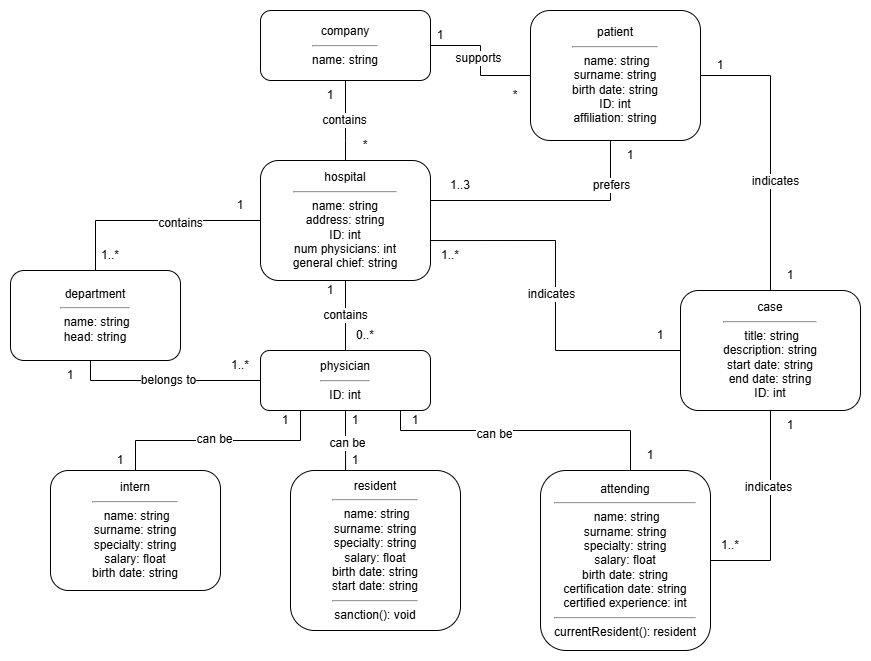

The diagram above was exported from draw.io. Its source (the exported page's mxGraphModel, read from the mxfile embedded in the PNG):
<mxGraphModel dx="2081" dy="527" grid="0" gridSize="10" guides="1" tooltips="1" connect="1" arrows="1" fold="1" page="0" pageScale="1" pageWidth="850" pageHeight="1100" math="0" shadow="0">
  <root>
    <mxCell id="0" />
    <mxCell id="1" parent="0" />
    <mxCell id="Q81atMUkVQ8Okwq0cMTD-12" style="rounded=0;orthogonalLoop=1;jettySize=auto;html=1;entryX=0.5;entryY=0;entryDx=0;entryDy=0;fontSize=12;strokeColor=default;shape=wire;dashed=1;endArrow=none;endFill=0;textDirection=ltr;horizontal=1;" parent="1" source="xVNSvtGnHXtIPCleljGt-3" target="xVNSvtGnHXtIPCleljGt-1" edge="1">
      <mxGeometry relative="1" as="geometry">
        <Array as="points">
          <mxPoint x="-225" y="230" />
        </Array>
      </mxGeometry>
    </mxCell>
    <mxCell id="Q81atMUkVQ8Okwq0cMTD-13" value="contains" style="edgeLabel;html=1;align=center;verticalAlign=middle;resizable=0;points=[];fontSize=12;fontFamily=Helvetica;fontColor=default;labelBackgroundColor=default;" parent="Q81atMUkVQ8Okwq0cMTD-12" connectable="0" vertex="1">
      <mxGeometry x="-0.0273" y="-2" relative="1" as="geometry">
        <mxPoint as="offset" />
      </mxGeometry>
    </mxCell>
    <mxCell id="xVNSvtGnHXtIPCleljGt-3" value="company&lt;div&gt;&lt;div&gt;&lt;hr&gt;name: string&lt;/div&gt;&lt;/div&gt;" style="rounded=1;whiteSpace=wrap;html=1;" parent="1" vertex="1">
      <mxGeometry x="-310" y="100" width="170" height="70" as="geometry" />
    </mxCell>
    <mxCell id="Q81atMUkVQ8Okwq0cMTD-16" value="contains" style="edgeStyle=none;shape=wire;rounded=0;orthogonalLoop=1;jettySize=auto;html=1;entryX=0.5;entryY=1;entryDx=0;entryDy=0;dashed=1;strokeColor=default;align=center;verticalAlign=middle;fontFamily=Helvetica;fontSize=12;fontColor=default;labelBackgroundColor=default;endArrow=none;endFill=0;" parent="1" source="xVNSvtGnHXtIPCleljGt-4" target="xVNSvtGnHXtIPCleljGt-1" edge="1">
      <mxGeometry relative="1" as="geometry" />
    </mxCell>
    <mxCell id="Q81atMUkVQ8Okwq0cMTD-43" style="edgeStyle=orthogonalEdgeStyle;shape=wire;rounded=0;orthogonalLoop=1;jettySize=auto;html=1;entryX=0.5;entryY=0;entryDx=0;entryDy=0;dashed=1;strokeColor=default;align=center;verticalAlign=middle;fontFamily=Helvetica;fontSize=12;fontColor=default;labelBackgroundColor=default;endArrow=none;endFill=0;exitX=0.25;exitY=1;exitDx=0;exitDy=0;" parent="1" source="xVNSvtGnHXtIPCleljGt-4" target="Q81atMUkVQ8Okwq0cMTD-7" edge="1">
      <mxGeometry relative="1" as="geometry">
        <Array as="points">
          <mxPoint x="-270" y="500" />
          <mxPoint x="-270" y="530" />
          <mxPoint x="-435" y="530" />
        </Array>
      </mxGeometry>
    </mxCell>
    <mxCell id="Q81atMUkVQ8Okwq0cMTD-49" value="can be" style="edgeLabel;html=1;align=center;verticalAlign=middle;resizable=0;points=[];fontSize=12;fontFamily=Helvetica;fontColor=default;labelBackgroundColor=default;" parent="Q81atMUkVQ8Okwq0cMTD-43" connectable="0" vertex="1">
      <mxGeometry x="0.0423" y="-2" relative="1" as="geometry">
        <mxPoint as="offset" />
      </mxGeometry>
    </mxCell>
    <mxCell id="Q81atMUkVQ8Okwq0cMTD-44" style="edgeStyle=orthogonalEdgeStyle;shape=wire;rounded=0;orthogonalLoop=1;jettySize=auto;html=1;dashed=1;strokeColor=default;align=center;verticalAlign=middle;fontFamily=Helvetica;fontSize=12;fontColor=default;labelBackgroundColor=default;endArrow=none;endFill=0;entryX=0.324;entryY=0;entryDx=0;entryDy=0;entryPerimeter=0;" parent="1" source="xVNSvtGnHXtIPCleljGt-4" target="Q81atMUkVQ8Okwq0cMTD-6" edge="1">
      <mxGeometry relative="1" as="geometry">
        <mxPoint x="-225" y="550" as="targetPoint" />
      </mxGeometry>
    </mxCell>
    <mxCell id="Q81atMUkVQ8Okwq0cMTD-48" value="can be" style="edgeLabel;html=1;align=center;verticalAlign=middle;resizable=0;points=[];fontSize=12;fontFamily=Helvetica;fontColor=default;labelBackgroundColor=default;" parent="Q81atMUkVQ8Okwq0cMTD-44" connectable="0" vertex="1">
      <mxGeometry x="0.11" y="1" relative="1" as="geometry">
        <mxPoint as="offset" />
      </mxGeometry>
    </mxCell>
    <mxCell id="Q81atMUkVQ8Okwq0cMTD-46" style="edgeStyle=orthogonalEdgeStyle;shape=wire;rounded=0;orthogonalLoop=1;jettySize=auto;html=1;dashed=1;strokeColor=default;align=center;verticalAlign=middle;fontFamily=Helvetica;fontSize=12;fontColor=default;labelBackgroundColor=default;endArrow=none;endFill=0;exitX=1;exitY=0.75;exitDx=0;exitDy=0;" parent="1" source="xVNSvtGnHXtIPCleljGt-4" target="Q81atMUkVQ8Okwq0cMTD-1" edge="1">
      <mxGeometry relative="1" as="geometry">
        <mxPoint x="-100" y="540" as="targetPoint" />
        <mxPoint x="-130" y="480" as="sourcePoint" />
        <Array as="points">
          <mxPoint x="-170" y="485" />
          <mxPoint x="-170" y="520" />
          <mxPoint x="60" y="520" />
        </Array>
      </mxGeometry>
    </mxCell>
    <mxCell id="Q81atMUkVQ8Okwq0cMTD-47" value="can be" style="edgeLabel;html=1;align=center;verticalAlign=middle;resizable=0;points=[];fontSize=12;fontFamily=Helvetica;fontColor=default;labelBackgroundColor=default;" parent="Q81atMUkVQ8Okwq0cMTD-46" connectable="0" vertex="1">
      <mxGeometry x="-0.0586" y="-3" relative="1" as="geometry">
        <mxPoint as="offset" />
      </mxGeometry>
    </mxCell>
    <mxCell id="xVNSvtGnHXtIPCleljGt-4" value="physician&lt;div&gt;&lt;hr&gt;ID: int&lt;/div&gt;" style="rounded=1;whiteSpace=wrap;html=1;" parent="1" vertex="1">
      <mxGeometry x="-310" y="440" width="170" height="60" as="geometry" />
    </mxCell>
    <mxCell id="Q81atMUkVQ8Okwq0cMTD-59" style="edgeStyle=orthogonalEdgeStyle;shape=wire;rounded=0;orthogonalLoop=1;jettySize=auto;html=1;entryX=0.5;entryY=0;entryDx=0;entryDy=0;dashed=1;strokeColor=default;align=center;verticalAlign=middle;fontFamily=Helvetica;fontSize=12;fontColor=default;labelBackgroundColor=default;endArrow=none;endFill=0;" parent="1" source="xVNSvtGnHXtIPCleljGt-1" target="Q81atMUkVQ8Okwq0cMTD-8" edge="1">
      <mxGeometry relative="1" as="geometry" />
    </mxCell>
    <mxCell id="Q81atMUkVQ8Okwq0cMTD-60" value="contains" style="edgeLabel;html=1;align=center;verticalAlign=middle;resizable=0;points=[];fontSize=12;fontFamily=Helvetica;fontColor=default;labelBackgroundColor=default;" parent="Q81atMUkVQ8Okwq0cMTD-59" connectable="0" vertex="1">
      <mxGeometry x="-0.2459" y="2" relative="1" as="geometry">
        <mxPoint as="offset" />
      </mxGeometry>
    </mxCell>
    <mxCell id="xVNSvtGnHXtIPCleljGt-1" value="hospital&lt;br&gt;&lt;div&gt;&lt;div&gt;&lt;hr&gt;name: string&lt;/div&gt;&lt;/div&gt;&lt;div&gt;address: string&lt;/div&gt;&lt;div&gt;ID: int&lt;/div&gt;&lt;div&gt;num physicians: int&lt;/div&gt;&lt;div&gt;general chief: string&lt;/div&gt;" style="rounded=1;whiteSpace=wrap;html=1;" parent="1" vertex="1">
      <mxGeometry x="-310" y="250" width="170" height="120" as="geometry" />
    </mxCell>
    <mxCell id="Q81atMUkVQ8Okwq0cMTD-1" value="attending&lt;hr&gt;&lt;span style=&quot;background-color: transparent; color: light-dark(rgb(0, 0, 0), rgb(255, 255, 255));&quot;&gt;&amp;nbsp;name: string&lt;/span&gt;&lt;div&gt;&lt;span style=&quot;background-color: transparent; color: light-dark(rgb(0, 0, 0), rgb(255, 255, 255));&quot;&gt;surname: string&lt;/span&gt;&lt;/div&gt;&lt;div&gt;&lt;span style=&quot;background-color: transparent; color: light-dark(rgb(0, 0, 0), rgb(255, 255, 255));&quot;&gt;specialty: string&lt;/span&gt;&lt;/div&gt;&lt;div&gt;&lt;span style=&quot;background-color: transparent; color: light-dark(rgb(0, 0, 0), rgb(255, 255, 255));&quot;&gt;salary: float&lt;/span&gt;&lt;/div&gt;&lt;div&gt;&lt;span style=&quot;background-color: transparent; color: light-dark(rgb(0, 0, 0), rgb(255, 255, 255));&quot;&gt;birth date: string&lt;/span&gt;&lt;/div&gt;&lt;div&gt;&lt;span style=&quot;background-color: transparent; color: light-dark(rgb(0, 0, 0), rgb(255, 255, 255));&quot;&gt;certification date: string&lt;/span&gt;&lt;/div&gt;&lt;div&gt;&lt;span style=&quot;background-color: transparent; color: light-dark(rgb(0, 0, 0), rgb(255, 255, 255));&quot;&gt;certified experience: int&lt;/span&gt;&lt;/div&gt;&lt;div&gt;&lt;hr&gt;currentResident(): resident&lt;/div&gt;" style="rounded=1;whiteSpace=wrap;html=1;" parent="1" vertex="1">
      <mxGeometry x="-30" y="560" width="170" height="180" as="geometry" />
    </mxCell>
    <mxCell id="Q81atMUkVQ8Okwq0cMTD-6" value="resident&lt;hr&gt;&lt;span style=&quot;background-color: transparent; color: light-dark(rgb(0, 0, 0), rgb(255, 255, 255));&quot;&gt;&amp;nbsp;name: string&lt;/span&gt;&lt;div&gt;&lt;span style=&quot;background-color: transparent; color: light-dark(rgb(0, 0, 0), rgb(255, 255, 255));&quot;&gt;surname: string&lt;/span&gt;&lt;/div&gt;&lt;div&gt;&lt;span style=&quot;background-color: transparent; color: light-dark(rgb(0, 0, 0), rgb(255, 255, 255));&quot;&gt;specialty: string&lt;/span&gt;&lt;/div&gt;&lt;div&gt;&lt;span style=&quot;background-color: transparent; color: light-dark(rgb(0, 0, 0), rgb(255, 255, 255));&quot;&gt;salary: float&lt;/span&gt;&lt;/div&gt;&lt;div&gt;&lt;span style=&quot;background-color: transparent; color: light-dark(rgb(0, 0, 0), rgb(255, 255, 255));&quot;&gt;birth date: string&lt;/span&gt;&lt;/div&gt;&lt;div&gt;&lt;span style=&quot;background-color: transparent; color: light-dark(rgb(0, 0, 0), rgb(255, 255, 255));&quot;&gt;start date: string&lt;/span&gt;&lt;/div&gt;&lt;div&gt;&lt;hr&gt;sanction(): void&lt;/div&gt;" style="rounded=1;whiteSpace=wrap;html=1;" parent="1" vertex="1">
      <mxGeometry x="-280" y="560" width="170" height="160" as="geometry" />
    </mxCell>
    <mxCell id="Q81atMUkVQ8Okwq0cMTD-7" value="intern&lt;hr&gt;&lt;span style=&quot;background-color: transparent; color: light-dark(rgb(0, 0, 0), rgb(255, 255, 255));&quot;&gt;&amp;nbsp;name: string&lt;/span&gt;&lt;div&gt;&lt;span style=&quot;background-color: transparent; color: light-dark(rgb(0, 0, 0), rgb(255, 255, 255));&quot;&gt;surname: string&lt;/span&gt;&lt;/div&gt;&lt;div&gt;&lt;span style=&quot;background-color: transparent; color: light-dark(rgb(0, 0, 0), rgb(255, 255, 255));&quot;&gt;specialty: string&lt;/span&gt;&lt;/div&gt;&lt;div&gt;&lt;span style=&quot;background-color: transparent; color: light-dark(rgb(0, 0, 0), rgb(255, 255, 255));&quot;&gt;salary: float&lt;/span&gt;&lt;/div&gt;&lt;div&gt;&lt;span style=&quot;background-color: transparent; color: light-dark(rgb(0, 0, 0), rgb(255, 255, 255));&quot;&gt;birth date: string&lt;/span&gt;&lt;/div&gt;" style="rounded=1;whiteSpace=wrap;html=1;" parent="1" vertex="1">
      <mxGeometry x="-520" y="560" width="170" height="120" as="geometry" />
    </mxCell>
    <mxCell id="Q81atMUkVQ8Okwq0cMTD-64" style="edgeStyle=orthogonalEdgeStyle;shape=wire;rounded=0;orthogonalLoop=1;jettySize=auto;html=1;entryX=0;entryY=0.5;entryDx=0;entryDy=0;dashed=1;strokeColor=default;align=center;verticalAlign=middle;fontFamily=Helvetica;fontSize=12;fontColor=default;labelBackgroundColor=default;endArrow=none;endFill=0;" parent="1" source="Q81atMUkVQ8Okwq0cMTD-8" target="xVNSvtGnHXtIPCleljGt-4" edge="1">
      <mxGeometry relative="1" as="geometry">
        <Array as="points">
          <mxPoint x="-480" y="470" />
        </Array>
      </mxGeometry>
    </mxCell>
    <mxCell id="Q81atMUkVQ8Okwq0cMTD-65" value="belongs to" style="edgeLabel;html=1;align=center;verticalAlign=middle;resizable=0;points=[];fontSize=12;fontFamily=Helvetica;fontColor=default;labelBackgroundColor=default;" parent="Q81atMUkVQ8Okwq0cMTD-64" connectable="0" vertex="1">
      <mxGeometry x="0.0194" y="1" relative="1" as="geometry">
        <mxPoint as="offset" />
      </mxGeometry>
    </mxCell>
    <mxCell id="Q81atMUkVQ8Okwq0cMTD-8" value="department&lt;br&gt;&lt;hr&gt;&lt;span style=&quot;background-color: transparent; color: light-dark(rgb(0, 0, 0), rgb(255, 255, 255));&quot;&gt;&amp;nbsp;name: string&lt;/span&gt;&lt;div&gt;head: string&lt;/div&gt;" style="rounded=1;whiteSpace=wrap;html=1;" parent="1" vertex="1">
      <mxGeometry x="-560" y="360" width="170" height="90" as="geometry" />
    </mxCell>
    <mxCell id="Q81atMUkVQ8Okwq0cMTD-19" style="edgeStyle=orthogonalEdgeStyle;shape=wire;rounded=0;orthogonalLoop=1;jettySize=auto;html=1;dashed=1;strokeColor=default;align=center;verticalAlign=middle;fontFamily=Helvetica;fontSize=12;fontColor=default;labelBackgroundColor=default;endArrow=none;endFill=0;entryX=1;entryY=0.5;entryDx=0;entryDy=0;" parent="1" source="Q81atMUkVQ8Okwq0cMTD-10" target="xVNSvtGnHXtIPCleljGt-3" edge="1">
      <mxGeometry relative="1" as="geometry">
        <mxPoint x="-130" y="140" as="targetPoint" />
      </mxGeometry>
    </mxCell>
    <mxCell id="Q81atMUkVQ8Okwq0cMTD-20" value="supports" style="edgeLabel;html=1;align=center;verticalAlign=middle;resizable=0;points=[];fontSize=12;fontFamily=Helvetica;fontColor=default;labelBackgroundColor=default;" parent="Q81atMUkVQ8Okwq0cMTD-19" connectable="0" vertex="1">
      <mxGeometry x="0.0479" y="3" relative="1" as="geometry">
        <mxPoint as="offset" />
      </mxGeometry>
    </mxCell>
    <mxCell id="Q81atMUkVQ8Okwq0cMTD-24" style="edgeStyle=orthogonalEdgeStyle;shape=wire;rounded=0;orthogonalLoop=1;jettySize=auto;html=1;dashed=1;strokeColor=default;align=center;verticalAlign=middle;fontFamily=Helvetica;fontSize=12;fontColor=default;labelBackgroundColor=default;endArrow=none;endFill=0;entryX=0;entryY=1;entryDx=0;entryDy=0;" parent="1" source="Q81atMUkVQ8Okwq0cMTD-10" target="Q81atMUkVQ8Okwq0cMTD-28" edge="1">
      <mxGeometry relative="1" as="geometry">
        <mxPoint x="45" y="320" as="targetPoint" />
        <Array as="points">
          <mxPoint x="40" y="290" />
        </Array>
      </mxGeometry>
    </mxCell>
    <mxCell id="Q81atMUkVQ8Okwq0cMTD-25" value="prefers" style="edgeLabel;html=1;align=center;verticalAlign=middle;resizable=0;points=[];fontSize=12;fontFamily=Helvetica;fontColor=default;labelBackgroundColor=default;" parent="Q81atMUkVQ8Okwq0cMTD-24" connectable="0" vertex="1">
      <mxGeometry x="-0.6318" relative="1" as="geometry">
        <mxPoint as="offset" />
      </mxGeometry>
    </mxCell>
    <mxCell id="Q81atMUkVQ8Okwq0cMTD-10" value="patient&lt;br&gt;&lt;hr&gt;&lt;span style=&quot;background-color: transparent; color: light-dark(rgb(0, 0, 0), rgb(255, 255, 255));&quot;&gt;&amp;nbsp;name: string&lt;/span&gt;&lt;div&gt;&lt;span style=&quot;background-color: transparent; color: light-dark(rgb(0, 0, 0), rgb(255, 255, 255));&quot;&gt;surname: string&lt;/span&gt;&lt;/div&gt;&lt;div&gt;&lt;span style=&quot;background-color: transparent; color: light-dark(rgb(0, 0, 0), rgb(255, 255, 255));&quot;&gt;birth date: string&lt;/span&gt;&lt;/div&gt;&lt;div&gt;&lt;span style=&quot;background-color: transparent; color: light-dark(rgb(0, 0, 0), rgb(255, 255, 255));&quot;&gt;ID: int&lt;/span&gt;&lt;/div&gt;&lt;div&gt;&lt;span style=&quot;background-color: transparent; color: light-dark(rgb(0, 0, 0), rgb(255, 255, 255));&quot;&gt;affiliation: string&lt;/span&gt;&lt;/div&gt;" style="rounded=1;whiteSpace=wrap;html=1;" parent="1" vertex="1">
      <mxGeometry x="-40" y="100" width="170" height="130" as="geometry" />
    </mxCell>
    <mxCell id="Q81atMUkVQ8Okwq0cMTD-29" style="edgeStyle=orthogonalEdgeStyle;shape=wire;rounded=0;orthogonalLoop=1;jettySize=auto;html=1;dashed=1;strokeColor=default;align=center;verticalAlign=middle;fontFamily=Helvetica;fontSize=12;fontColor=default;labelBackgroundColor=default;endArrow=none;endFill=0;entryX=1;entryY=0.5;entryDx=0;entryDy=0;" parent="1" source="Q81atMUkVQ8Okwq0cMTD-11" target="Q81atMUkVQ8Okwq0cMTD-10" edge="1">
      <mxGeometry relative="1" as="geometry">
        <mxPoint x="205" y="160" as="targetPoint" />
      </mxGeometry>
    </mxCell>
    <mxCell id="Q81atMUkVQ8Okwq0cMTD-30" value="indicates" style="edgeLabel;html=1;align=center;verticalAlign=middle;resizable=0;points=[];fontSize=12;fontFamily=Helvetica;fontColor=default;labelBackgroundColor=default;" parent="Q81atMUkVQ8Okwq0cMTD-29" connectable="0" vertex="1">
      <mxGeometry x="-0.2284" y="-4" relative="1" as="geometry">
        <mxPoint as="offset" />
      </mxGeometry>
    </mxCell>
    <mxCell id="Q81atMUkVQ8Okwq0cMTD-39" style="edgeStyle=orthogonalEdgeStyle;shape=wire;rounded=0;orthogonalLoop=1;jettySize=auto;html=1;entryX=1;entryY=0.5;entryDx=0;entryDy=0;dashed=1;strokeColor=default;align=center;verticalAlign=middle;fontFamily=Helvetica;fontSize=12;fontColor=default;labelBackgroundColor=default;endArrow=none;endFill=0;" parent="1" source="Q81atMUkVQ8Okwq0cMTD-11" target="Q81atMUkVQ8Okwq0cMTD-1" edge="1">
      <mxGeometry relative="1" as="geometry" />
    </mxCell>
    <mxCell id="Q81atMUkVQ8Okwq0cMTD-40" value="indicates" style="edgeLabel;html=1;align=center;verticalAlign=middle;resizable=0;points=[];fontSize=12;fontFamily=Helvetica;fontColor=default;labelBackgroundColor=default;" parent="Q81atMUkVQ8Okwq0cMTD-39" connectable="0" vertex="1">
      <mxGeometry x="-0.2764" y="-3" relative="1" as="geometry">
        <mxPoint as="offset" />
      </mxGeometry>
    </mxCell>
    <mxCell id="Q81atMUkVQ8Okwq0cMTD-11" value="case&lt;br&gt;&lt;hr&gt;&lt;span style=&quot;background-color: transparent; color: light-dark(rgb(0, 0, 0), rgb(255, 255, 255));&quot;&gt;&amp;nbsp;title: string&lt;/span&gt;&lt;div&gt;description: string&lt;/div&gt;&lt;div&gt;start date: string&lt;/div&gt;&lt;div&gt;end date: string&lt;/div&gt;&lt;div&gt;ID: int&lt;/div&gt;" style="rounded=1;whiteSpace=wrap;html=1;" parent="1" vertex="1">
      <mxGeometry x="110" y="380" width="180" height="120" as="geometry" />
    </mxCell>
    <mxCell id="Q81atMUkVQ8Okwq0cMTD-14" value="*" style="text;html=1;whiteSpace=wrap;strokeColor=none;fillColor=none;align=center;verticalAlign=middle;rounded=0;fontSize=12;fontFamily=Helvetica;fontColor=default;labelBackgroundColor=default;" parent="1" vertex="1">
      <mxGeometry x="-235" y="220" width="60" height="30" as="geometry" />
    </mxCell>
    <mxCell id="Q81atMUkVQ8Okwq0cMTD-15" value="1" style="text;html=1;whiteSpace=wrap;strokeColor=none;fillColor=none;align=center;verticalAlign=middle;rounded=0;fontSize=12;fontFamily=Helvetica;fontColor=default;labelBackgroundColor=default;" parent="1" vertex="1">
      <mxGeometry x="-270" y="170" width="60" height="30" as="geometry" />
    </mxCell>
    <mxCell id="Q81atMUkVQ8Okwq0cMTD-17" value="1" style="text;html=1;whiteSpace=wrap;strokeColor=none;fillColor=none;align=center;verticalAlign=middle;rounded=0;fontSize=12;fontFamily=Helvetica;fontColor=default;labelBackgroundColor=default;" parent="1" vertex="1">
      <mxGeometry x="-255" y="370" width="30" height="20" as="geometry" />
    </mxCell>
    <mxCell id="Q81atMUkVQ8Okwq0cMTD-18" value="0..*" style="text;html=1;whiteSpace=wrap;strokeColor=none;fillColor=none;align=center;verticalAlign=middle;rounded=0;fontSize=12;fontFamily=Helvetica;fontColor=default;labelBackgroundColor=default;" parent="1" vertex="1">
      <mxGeometry x="-235" y="410" width="60" height="30" as="geometry" />
    </mxCell>
    <mxCell id="Q81atMUkVQ8Okwq0cMTD-21" value="1" style="text;html=1;whiteSpace=wrap;strokeColor=none;fillColor=none;align=center;verticalAlign=middle;rounded=0;fontSize=12;fontFamily=Helvetica;fontColor=default;labelBackgroundColor=default;" parent="1" vertex="1">
      <mxGeometry x="-160" y="110" width="60" height="30" as="geometry" />
    </mxCell>
    <mxCell id="Q81atMUkVQ8Okwq0cMTD-22" value="*" style="text;html=1;whiteSpace=wrap;strokeColor=none;fillColor=none;align=center;verticalAlign=middle;rounded=0;fontSize=12;fontFamily=Helvetica;fontColor=default;labelBackgroundColor=default;" parent="1" vertex="1">
      <mxGeometry x="-70" y="170" width="30" height="30" as="geometry" />
    </mxCell>
    <mxCell id="Q81atMUkVQ8Okwq0cMTD-26" value="1" style="text;html=1;whiteSpace=wrap;strokeColor=none;fillColor=none;align=center;verticalAlign=middle;rounded=0;fontSize=12;fontFamily=Helvetica;fontColor=default;labelBackgroundColor=default;" parent="1" vertex="1">
      <mxGeometry x="30" y="230" width="60" height="30" as="geometry" />
    </mxCell>
    <mxCell id="Q81atMUkVQ8Okwq0cMTD-28" value="1..3" style="text;html=1;whiteSpace=wrap;strokeColor=none;fillColor=none;align=center;verticalAlign=middle;rounded=0;fontSize=12;fontFamily=Helvetica;fontColor=default;labelBackgroundColor=default;" parent="1" vertex="1">
      <mxGeometry x="-140" y="260" width="60" height="30" as="geometry" />
    </mxCell>
    <mxCell id="Q81atMUkVQ8Okwq0cMTD-31" value="1" style="text;html=1;whiteSpace=wrap;strokeColor=none;fillColor=none;align=center;verticalAlign=middle;rounded=0;fontSize=12;fontFamily=Helvetica;fontColor=default;labelBackgroundColor=default;" parent="1" vertex="1">
      <mxGeometry x="120" y="140" width="60" height="30" as="geometry" />
    </mxCell>
    <mxCell id="Q81atMUkVQ8Okwq0cMTD-32" value="1" style="text;html=1;whiteSpace=wrap;strokeColor=none;fillColor=none;align=center;verticalAlign=middle;rounded=0;fontSize=12;fontFamily=Helvetica;fontColor=default;labelBackgroundColor=default;" parent="1" vertex="1">
      <mxGeometry x="190" y="350" width="60" height="30" as="geometry" />
    </mxCell>
    <mxCell id="Q81atMUkVQ8Okwq0cMTD-35" style="edgeStyle=orthogonalEdgeStyle;shape=wire;rounded=0;orthogonalLoop=1;jettySize=auto;html=1;entryX=1;entryY=0.667;entryDx=0;entryDy=0;entryPerimeter=0;dashed=1;strokeColor=default;align=center;verticalAlign=middle;fontFamily=Helvetica;fontSize=12;fontColor=default;labelBackgroundColor=default;endArrow=none;endFill=0;" parent="1" source="Q81atMUkVQ8Okwq0cMTD-11" target="xVNSvtGnHXtIPCleljGt-1" edge="1">
      <mxGeometry relative="1" as="geometry" />
    </mxCell>
    <mxCell id="Q81atMUkVQ8Okwq0cMTD-36" value="indicates" style="edgeLabel;html=1;align=center;verticalAlign=middle;resizable=0;points=[];fontSize=12;fontFamily=Helvetica;fontColor=default;labelBackgroundColor=default;" parent="Q81atMUkVQ8Okwq0cMTD-35" connectable="0" vertex="1">
      <mxGeometry x="0.0111" y="5" relative="1" as="geometry">
        <mxPoint as="offset" />
      </mxGeometry>
    </mxCell>
    <mxCell id="Q81atMUkVQ8Okwq0cMTD-37" value="1..*" style="text;html=1;whiteSpace=wrap;strokeColor=none;fillColor=none;align=center;verticalAlign=middle;rounded=0;fontSize=12;fontFamily=Helvetica;fontColor=default;labelBackgroundColor=default;" parent="1" vertex="1">
      <mxGeometry x="-150" y="330" width="60" height="30" as="geometry" />
    </mxCell>
    <mxCell id="Q81atMUkVQ8Okwq0cMTD-38" value="1" style="text;html=1;whiteSpace=wrap;strokeColor=none;fillColor=none;align=center;verticalAlign=middle;rounded=0;fontSize=12;fontFamily=Helvetica;fontColor=default;labelBackgroundColor=default;" parent="1" vertex="1">
      <mxGeometry x="60" y="410" width="60" height="30" as="geometry" />
    </mxCell>
    <mxCell id="Q81atMUkVQ8Okwq0cMTD-41" value="1" style="text;html=1;whiteSpace=wrap;strokeColor=none;fillColor=none;align=center;verticalAlign=middle;rounded=0;fontSize=12;fontFamily=Helvetica;fontColor=default;labelBackgroundColor=default;" parent="1" vertex="1">
      <mxGeometry x="190" y="500" width="60" height="30" as="geometry" />
    </mxCell>
    <mxCell id="Q81atMUkVQ8Okwq0cMTD-42" value="1..*" style="text;html=1;whiteSpace=wrap;strokeColor=none;fillColor=none;align=center;verticalAlign=middle;rounded=0;fontSize=12;fontFamily=Helvetica;fontColor=default;labelBackgroundColor=default;" parent="1" vertex="1">
      <mxGeometry x="130" y="620" width="60" height="30" as="geometry" />
    </mxCell>
    <mxCell id="Q81atMUkVQ8Okwq0cMTD-50" value="1" style="text;html=1;whiteSpace=wrap;strokeColor=none;fillColor=none;align=center;verticalAlign=middle;rounded=0;fontSize=12;fontFamily=Helvetica;fontColor=default;labelBackgroundColor=default;" parent="1" vertex="1">
      <mxGeometry x="-300" y="500" width="30" height="20" as="geometry" />
    </mxCell>
    <mxCell id="Q81atMUkVQ8Okwq0cMTD-51" value="1" style="text;html=1;whiteSpace=wrap;strokeColor=none;fillColor=none;align=center;verticalAlign=middle;rounded=0;fontSize=12;fontFamily=Helvetica;fontColor=default;labelBackgroundColor=default;" parent="1" vertex="1">
      <mxGeometry x="-235" y="500" width="40" height="20" as="geometry" />
    </mxCell>
    <mxCell id="Q81atMUkVQ8Okwq0cMTD-52" value="1" style="text;html=1;whiteSpace=wrap;strokeColor=none;fillColor=none;align=center;verticalAlign=middle;rounded=0;fontSize=12;fontFamily=Helvetica;fontColor=default;labelBackgroundColor=default;" parent="1" vertex="1">
      <mxGeometry x="-170" y="500" width="30" height="20" as="geometry" />
    </mxCell>
    <mxCell id="Q81atMUkVQ8Okwq0cMTD-53" value="1" style="text;html=1;whiteSpace=wrap;strokeColor=none;fillColor=none;align=center;verticalAlign=middle;rounded=0;fontSize=12;fontFamily=Helvetica;fontColor=default;labelBackgroundColor=default;" parent="1" vertex="1">
      <mxGeometry x="-480" y="535" width="60" height="30" as="geometry" />
    </mxCell>
    <mxCell id="Q81atMUkVQ8Okwq0cMTD-56" value="1" style="text;html=1;whiteSpace=wrap;strokeColor=none;fillColor=none;align=center;verticalAlign=middle;rounded=0;fontSize=12;fontFamily=Helvetica;fontColor=default;labelBackgroundColor=default;" parent="1" vertex="1">
      <mxGeometry x="-245" y="535" width="60" height="30" as="geometry" />
    </mxCell>
    <mxCell id="Q81atMUkVQ8Okwq0cMTD-57" value="1" style="text;html=1;whiteSpace=wrap;strokeColor=none;fillColor=none;align=center;verticalAlign=middle;rounded=0;fontSize=12;fontFamily=Helvetica;fontColor=default;labelBackgroundColor=default;" parent="1" vertex="1">
      <mxGeometry x="50" y="530" width="60" height="30" as="geometry" />
    </mxCell>
    <mxCell id="Q81atMUkVQ8Okwq0cMTD-61" value="1..*" style="text;html=1;whiteSpace=wrap;strokeColor=none;fillColor=none;align=center;verticalAlign=middle;rounded=0;fontSize=12;fontFamily=Helvetica;fontColor=default;labelBackgroundColor=default;" parent="1" vertex="1">
      <mxGeometry x="-490" y="330" width="60" height="30" as="geometry" />
    </mxCell>
    <mxCell id="Q81atMUkVQ8Okwq0cMTD-63" value="1" style="text;html=1;whiteSpace=wrap;strokeColor=none;fillColor=none;align=center;verticalAlign=middle;rounded=0;fontSize=12;fontFamily=Helvetica;fontColor=default;labelBackgroundColor=default;" parent="1" vertex="1">
      <mxGeometry x="-360" y="280" width="60" height="30" as="geometry" />
    </mxCell>
    <mxCell id="Q81atMUkVQ8Okwq0cMTD-66" value="1..*" style="text;html=1;whiteSpace=wrap;strokeColor=none;fillColor=none;align=center;verticalAlign=middle;rounded=0;fontSize=12;fontFamily=Helvetica;fontColor=default;labelBackgroundColor=default;" parent="1" vertex="1">
      <mxGeometry x="-360" y="440" width="60" height="30" as="geometry" />
    </mxCell>
    <mxCell id="Q81atMUkVQ8Okwq0cMTD-67" value="1" style="text;html=1;whiteSpace=wrap;strokeColor=none;fillColor=none;align=center;verticalAlign=middle;rounded=0;fontSize=12;fontFamily=Helvetica;fontColor=default;labelBackgroundColor=default;" parent="1" vertex="1">
      <mxGeometry x="-530" y="450" width="60" height="30" as="geometry" />
    </mxCell>
  </root>
</mxGraphModel>